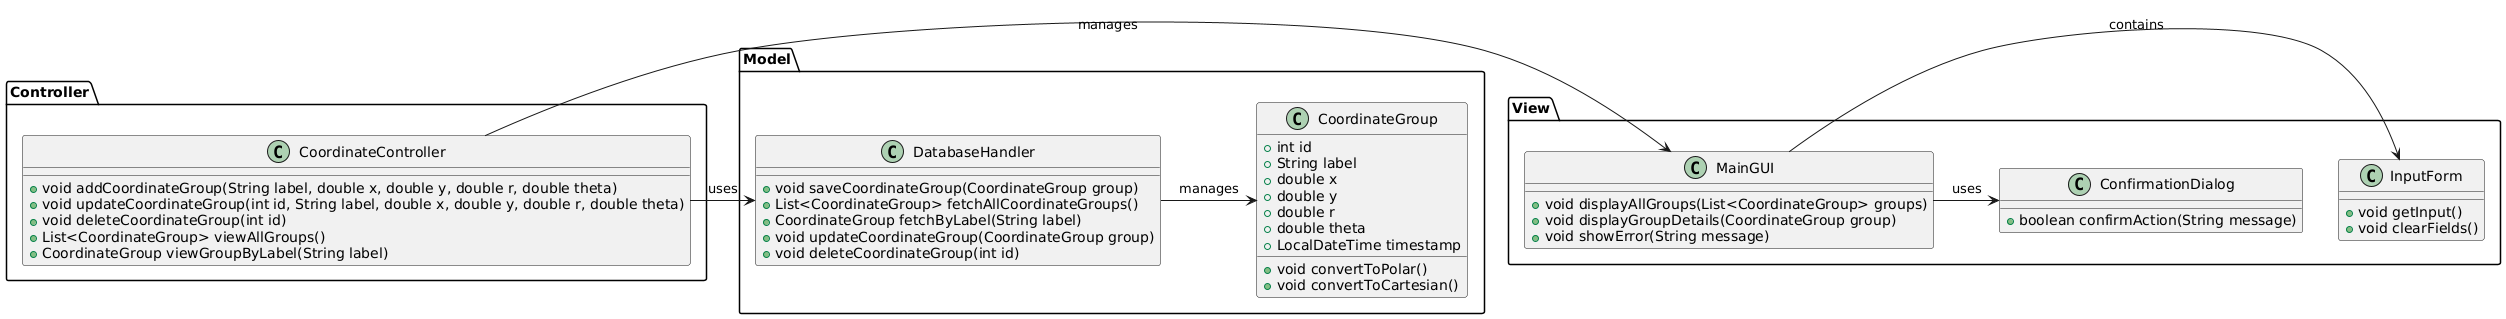

The diagram above was rendered by PlantUML. Its source (embedded in the PNG):
@startuml
package Model {
    class CoordinateGroup {
        + int id
        + String label
        + double x
        + double y
        + double r
        + double theta
        + LocalDateTime timestamp
        + void convertToPolar()
        + void convertToCartesian()
    }

    class DatabaseHandler {
        + void saveCoordinateGroup(CoordinateGroup group)
        + List<CoordinateGroup> fetchAllCoordinateGroups()
        + CoordinateGroup fetchByLabel(String label)
        + void updateCoordinateGroup(CoordinateGroup group)
        + void deleteCoordinateGroup(int id)
    }
}

package View {
    class MainGUI {
        + void displayAllGroups(List<CoordinateGroup> groups)
        + void displayGroupDetails(CoordinateGroup group)
        + void showError(String message)
    }

    class InputForm {
        + void getInput()
        + void clearFields()
    }

    class ConfirmationDialog {
        + boolean confirmAction(String message)
    }
}

package Controller {
    class CoordinateController {
        + void addCoordinateGroup(String label, double x, double y, double r, double theta)
        + void updateCoordinateGroup(int id, String label, double x, double y, double r, double theta)
        + void deleteCoordinateGroup(int id)
        + List<CoordinateGroup> viewAllGroups()
        + CoordinateGroup viewGroupByLabel(String label)
    }
}

' Associations
CoordinateController -> DatabaseHandler : uses
CoordinateController -> MainGUI : manages
MainGUI -> InputForm : contains
MainGUI -> ConfirmationDialog : uses
DatabaseHandler -> CoordinateGroup : manages
@enduml